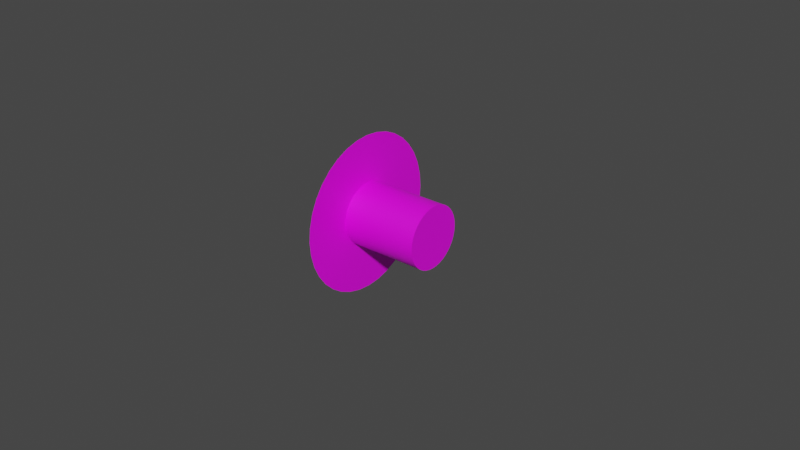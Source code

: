 # Source: alt-sel.blend  (saved by Blender 2.83.18; exported with 4.5.12 LTS)
import bpy
from mathutils import Matrix  # noqa: F401  (used for matrix-valued properties, if any)

bpy.ops.wm.read_factory_settings(use_empty=True)
scene = bpy.context.scene
scene.name = 'Scene'

# ---- images (referenced by path relative to the original .blend; pixels are not part of the script)
import os
ASSET_DIR = os.environ.get("B2B_ASSET_DIR", "")  # directory of the original .blend (textures are referenced by path, not embedded)
HERE = os.path.dirname(os.path.abspath(__file__))  # packed textures are extracted next to this script under _unpacked/

def load_image(name, relpath, width, height, colorspace="sRGB"):
    """Load a texture the original file referenced (path relative to the .blend, or extracted next to this script)."""
    p = next((c for c in (os.path.join(HERE, relpath), os.path.join(ASSET_DIR, relpath)) if relpath and os.path.exists(c)), "")
    if p:
        img = bpy.data.images.load(p, check_existing=True)
        img.name = name
    else:  # same state as the original file: an image datablock whose file is absent (Cycles renders it pink)
        img = bpy.data.images.new(name, width, height)
        img.source = "FILE"
        img.filepath = "//" + (relpath or name)
    img.colorspace_settings.name = colorspace
    return img
img_alt_sel_png = load_image('alt-sel.png', 'alt-sel.png', 1024, 1024, 'sRGB')

# ---- materials (node trees are filled in below, after node groups)
mat_material = bpy.data.materials.new('Material')
mat_material.use_transparent_shadow = False

# ---- node groups
ng_auto_smooth = bpy.data.node_groups.new('Auto Smooth', 'GeometryNodeTree')
_s = ng_auto_smooth.interface.new_socket(name='Geometry', in_out='OUTPUT', socket_type='NodeSocketGeometry')
_s = ng_auto_smooth.interface.new_socket(name='Geometry', in_out='INPUT', socket_type='NodeSocketGeometry')
_s = ng_auto_smooth.interface.new_socket(name='Angle', in_out='INPUT', socket_type='NodeSocketFloat')
_s.subtype = 'ANGLE'
_s.min_value = 0.0
_s.max_value = 3.142
ng_auto_smooth.is_modifier = True
_N = ng_auto_smooth.nodes; _L = ng_auto_smooth.links
n0 = _N.new('NodeGroupOutput'); n0.name = 'Group Output'; n0.location = (480, -100)
n1 = _N.new('NodeGroupInput'); n1.name = 'Group Input'; n1.location = (-420, -300)
n2 = _N.new('NodeGroupInput'); n2.name = 'Group Input.001'; n2.location = (-60, -100)
n3 = _N.new('GeometryNodeSetShadeSmooth'); n3.name = 'Set Shade Smooth'; n3.location = (120, -100)
n3.domain = 'EDGE'
n4 = _N.new('GeometryNodeSetShadeSmooth'); n4.name = 'Set Shade Smooth.001'; n4.location = (300, -100)
n5 = _N.new('GeometryNodeInputMeshEdgeAngle'); n5.name = 'Edge Angle'; n5.location = (-420, -220)
n6 = _N.new('GeometryNodeInputEdgeSmooth'); n6.name = 'Is Edge Smooth'; n6.location = (-60, -160)
n7 = _N.new('GeometryNodeInputShadeSmooth'); n7.name = 'Is Face Smooth'; n7.location = (-240, -340)
n8 = _N.new('FunctionNodeBooleanMath'); n8.name = 'Boolean Math'; n8.location = (-60, -220)
n9 = _N.new('FunctionNodeCompare'); n9.name = 'Compare'; n9.location = (-240, -180)
n9.operation = 'LESS_EQUAL'
_L.new(n5.outputs[0], n9.inputs[0])
_L.new(n4.outputs[0], n0.inputs[0])
_L.new(n1.outputs[1], n9.inputs[1])
_L.new(n9.outputs[0], n8.inputs[0])
_L.new(n7.outputs[0], n8.inputs[1])
_L.new(n2.outputs[0], n3.inputs[0])
_L.new(n6.outputs[0], n3.inputs[1])
_L.new(n3.outputs[0], n4.inputs[0])
_L.new(n8.outputs[0], n3.inputs[2])
n0.is_active_output = True

# ---- material node trees
mat_material.use_nodes = True; mat_material.node_tree.nodes.clear()
_N = mat_material.node_tree.nodes; _L = mat_material.node_tree.links
n0 = _N.new('ShaderNodeBsdfPrincipled'); n0.name = 'Principled BSDF'; n0.location = (10, 300)
n0.distribution = 'GGX'
n0.subsurface_method = 'BURLEY'
n0.inputs[3].default_value = 1.45
n0.inputs[27].default_value = (0.0, 0.0, 0.0, 1.0)
n0.inputs[28].default_value = 1.0
n1 = _N.new('ShaderNodeOutputMaterial'); n1.name = 'Material Output'; n1.location = (300, 300)
n2 = _N.new('ShaderNodeTexImage'); n2.name = 'Image Texture'; n2.location = (-280, 280)
n2.image = img_alt_sel_png
_L.new(n0.outputs[0], n1.inputs[0])
_L.new(n2.outputs[0], n0.inputs[0])
n1.is_active_output = True

# ---- world
world_world = bpy.data.worlds.new('World'); scene.world = world_world
world_world.use_nodes = True; world_world.node_tree.nodes.clear()
_N = world_world.node_tree.nodes; _L = world_world.node_tree.links
n0 = _N.new('ShaderNodeOutputWorld'); n0.name = 'World Output'; n0.location = (300, 300)
n1 = _N.new('ShaderNodeBackground'); n1.name = 'Background'; n1.location = (10, 300)
n1.inputs[0].default_value = (0.05088, 0.05088, 0.05088, 1.0)
_L.new(n1.outputs[0], n0.inputs[0])
n0.is_active_output = True
world_world.color = (0.05088, 0.05088, 0.05088)
world_world.use_sun_shadow = False
world_world.sun_shadow_jitter_overblur = 0.0

# ---- meshes
me_circle = bpy.data.meshes.new('Circle')
me_circle.from_pydata([(0.0, 0.025, 0.0), (1.898e-10, 0.02462, 0.004341), (3.738e-10, 0.02349, 0.008551), (5.464e-10, 0.02165, 0.0125), (7.024e-10, 0.01915, 0.01607), (8.371e-10, 0.01607, 0.01915), (9.464e-10, 0.0125, 0.02165), (1.027e-09, 0.008551, 0.02349), (1.076e-09, 0.004341, 0.02462), (1.093e-09, 1.887e-09, 0.025), (1.076e-09, -0.004341, 0.02462), (1.027e-09, -0.008551, 0.02349), (9.464e-10, -0.0125, 0.02165), (8.371e-10, -0.01607, 0.01915), (7.024e-10, -0.01915, 0.01607), (5.464e-10, -0.02165, 0.0125), (3.738e-10, -0.02349, 0.008551), (1.898e-10, -0.02462, 0.004341), (4.255e-16, -0.025, 9.735e-09), (-1.898e-10, -0.02462, -0.004341), (-3.738e-10, -0.02349, -0.00855), (-5.464e-10, -0.02165, -0.0125), (-7.024e-10, -0.01915, -0.01607), (-8.371e-10, -0.01607, -0.01915), (-9.464e-10, -0.0125, -0.02165), (-1.027e-09, -0.008551, -0.02349), (-1.076e-09, -0.004341, -0.02462), (-1.093e-09, -1.162e-08, -0.025), (-1.076e-09, 0.004341, -0.02462), (-1.027e-09, 0.00855, -0.02349), (-9.464e-10, 0.0125, -0.02165), (-8.371e-10, 0.01607, -0.01915), (-7.024e-10, 0.01915, -0.01607), (-5.464e-10, 0.02165, -0.0125), (-3.738e-10, 0.02349, -0.008551), (-1.898e-10, 0.02462, -0.004341), (7.547e-11, 0.009792, 0.001727), (2.006e-16, 0.009943, 4.589e-09), (1.486e-10, 0.009343, 0.003401), (2.173e-10, 0.008611, 0.004971), (2.794e-10, 0.007617, 0.006391), (3.329e-10, 0.006391, 0.007617), (3.764e-10, 0.004971, 0.008611), (4.084e-10, 0.003401, 0.009343), (4.28e-10, 0.001727, 0.009792), (4.346e-10, 4.798e-10, 0.009943), (4.28e-10, -0.001727, 0.009792), (4.084e-10, -0.003401, 0.009343), (3.764e-10, -0.004971, 0.008611), (3.329e-10, -0.006391, 0.007617), (2.794e-10, -0.007617, 0.006391), (2.173e-10, -0.008611, 0.004971), (1.486e-10, -0.009343, 0.003401), (7.547e-11, -0.009792, 0.001727), (8.097e-17, -0.009943, 1.852e-09), (-7.547e-11, -0.009792, -0.001727), (-1.486e-10, -0.009343, -0.003401), (-2.173e-10, -0.008611, -0.004971), (-2.794e-10, -0.007617, -0.006391), (-3.329e-10, -0.006391, -0.007617), (-3.764e-10, -0.004971, -0.008611), (-4.084e-10, -0.003401, -0.009343), (-4.28e-10, -0.001727, -0.009792), (-4.346e-10, -3.712e-09, -0.009943), (-4.28e-10, 0.001727, -0.009792), (-4.084e-10, 0.003401, -0.009343), (-3.764e-10, 0.004971, -0.008611), (-3.329e-10, 0.006391, -0.007617), (-2.794e-10, 0.007617, -0.006391), (-2.173e-10, 0.008611, -0.004971), (-1.486e-10, 0.009343, -0.003401), (-7.547e-11, 0.009792, -0.001727), (1.326e-10, 0.01721, 0.003034), (8.245e-17, 0.01747, 1.886e-09), (2.612e-10, 0.01642, 0.005976), (3.818e-10, 0.01513, 0.008736), (4.909e-10, 0.01338, 0.01123), (5.85e-10, 0.01123, 0.01338), (6.614e-10, 0.008736, 0.01513), (7.176e-10, 0.005976, 0.01642), (7.521e-10, 0.003034, 0.01721), (7.637e-10, 2.827e-10, 0.01747), (7.521e-10, -0.003034, 0.01721), (7.176e-10, -0.005976, 0.01642), (6.614e-10, -0.008736, 0.01513), (5.85e-10, -0.01123, 0.01338), (4.909e-10, -0.01338, 0.01123), (3.818e-10, -0.01513, 0.008736), (2.612e-10, -0.01642, 0.005976), (1.326e-10, -0.01721, 0.003034), (2.84e-16, -0.01747, 6.498e-09), (-1.326e-10, -0.01721, -0.003034), (-2.612e-10, -0.01642, -0.005976), (-3.818e-10, -0.01513, -0.008736), (-4.909e-10, -0.01338, -0.01123), (-5.85e-10, -0.01123, -0.01338), (-6.614e-10, -0.008736, -0.01513), (-7.176e-10, -0.005976, -0.01642), (-7.521e-10, -0.003034, -0.01721), (-7.637e-10, -8.385e-09, -0.01747), (-7.521e-10, 0.003034, -0.01721), (-7.176e-10, 0.005976, -0.01642), (-6.614e-10, 0.008736, -0.01513), (-5.85e-10, 0.01123, -0.01338), (-4.909e-10, 0.01338, -0.01123), (-3.818e-10, 0.01513, -0.008736), (-2.612e-10, 0.01642, -0.005976), (-1.326e-10, 0.01721, -0.003034), (0.025, 0.009792, 0.001727), (0.025, 0.009943, 3.496e-09), (0.025, 0.009343, 0.003401), (0.025, 0.008611, 0.004971), (0.025, 0.007617, 0.006391), (0.025, 0.006391, 0.007617), (0.025, 0.004971, 0.008611), (0.025, 0.003401, 0.009343), (0.025, 0.001727, 0.009792), (0.025, 4.798e-10, 0.009943), (0.025, -0.001727, 0.009792), (0.025, -0.003401, 0.009343), (0.025, -0.004971, 0.008611), (0.025, -0.006391, 0.007617), (0.025, -0.007617, 0.006391), (0.025, -0.008611, 0.004971), (0.025, -0.009343, 0.003401), (0.025, -0.009792, 0.001727), (0.025, -0.009943, 7.596e-10), (0.025, -0.009792, -0.001727), (0.025, -0.009343, -0.003401), (0.025, -0.008611, -0.004971), (0.025, -0.007617, -0.006391), (0.025, -0.006391, -0.007617), (0.025, -0.004971, -0.008611), (0.025, -0.003401, -0.009343), (0.025, -0.001727, -0.009792), (0.025, -3.712e-09, -0.009943), (0.025, 0.001727, -0.009792), (0.025, 0.003401, -0.009343), (0.025, 0.004971, -0.008611), (0.025, 0.006391, -0.007617), (0.025, 0.007617, -0.006391), (0.025, 0.008611, -0.004971), (0.025, 0.009343, -0.003401), (0.025, 0.009792, -0.001727)], [], [(49, 50, 122, 121), (72, 73, 0, 1), (74, 72, 1, 2), (75, 74, 2, 3), (76, 75, 3, 4), (77, 76, 4, 5), (78, 77, 5, 6), (79, 78, 6, 7), (80, 79, 7, 8), (81, 80, 8, 9), (82, 81, 9, 10), (83, 82, 10, 11), (84, 83, 11, 12), (85, 84, 12, 13), (86, 85, 13, 14), (87, 86, 14, 15), (88, 87, 15, 16), (89, 88, 16, 17), (90, 89, 17, 18), (91, 90, 18, 19), (92, 91, 19, 20), (93, 92, 20, 21), (94, 93, 21, 22), (95, 94, 22, 23), (96, 95, 23, 24), (97, 96, 24, 25), (98, 97, 25, 26), (99, 98, 26, 27), (100, 99, 27, 28), (101, 100, 28, 29), (102, 101, 29, 30), (103, 102, 30, 31), (104, 103, 31, 32), (105, 104, 32, 33), (106, 105, 33, 34), (107, 106, 34, 35), (73, 107, 35, 0), (36, 37, 73, 72), (38, 36, 72, 74), (39, 38, 74, 75), (40, 39, 75, 76), (41, 40, 76, 77), (42, 41, 77, 78), (43, 42, 78, 79), (44, 43, 79, 80), (45, 44, 80, 81), (46, 45, 81, 82), (47, 46, 82, 83), (48, 47, 83, 84), (49, 48, 84, 85), (50, 49, 85, 86), (51, 50, 86, 87), (52, 51, 87, 88), (53, 52, 88, 89), (54, 53, 89, 90), (55, 54, 90, 91), (56, 55, 91, 92), (57, 56, 92, 93), (58, 57, 93, 94), (59, 58, 94, 95), (60, 59, 95, 96), (61, 60, 96, 97), (62, 61, 97, 98), (63, 62, 98, 99), (64, 63, 99, 100), (65, 64, 100, 101), (66, 65, 101, 102), (67, 66, 102, 103), (68, 67, 103, 104), (69, 68, 104, 105), (70, 69, 105, 106), (71, 70, 106, 107), (37, 71, 107, 73), (109, 108, 110, 111, 112, 113, 114, 115, 116, 117, 118, 119, 120, 121, 122, 123, 124, 125, 126, 127, 128, 129, 130, 131, 132, 133, 134, 135, 136, 137, 138, 139, 140, 141, 142, 143), (37, 36, 108, 109), (63, 64, 136, 135), (50, 51, 123, 122), (36, 38, 110, 108), (64, 65, 137, 136), (51, 52, 124, 123), (38, 39, 111, 110), (65, 66, 138, 137), (52, 53, 125, 124), (39, 40, 112, 111), (66, 67, 139, 138), (53, 54, 126, 125), (40, 41, 113, 112), (67, 68, 140, 139), (54, 55, 127, 126), (41, 42, 114, 113), (68, 69, 141, 140), (55, 56, 128, 127), (42, 43, 115, 114), (69, 70, 142, 141), (56, 57, 129, 128), (43, 44, 116, 115), (70, 71, 143, 142), (57, 58, 130, 129), (44, 45, 117, 116), (71, 37, 109, 143), (58, 59, 131, 130), (45, 46, 118, 117), (59, 60, 132, 131), (46, 47, 119, 118), (60, 61, 133, 132), (47, 48, 120, 119), (61, 62, 134, 133), (48, 49, 121, 120), (62, 63, 135, 134)])
me_circle.polygons.foreach_set('use_smooth', [True] * 109)
_uv = me_circle.uv_layers.new(name='UVMap')
_uv.uv.foreach_set('vector', [0.3477, 0.3722, 0.3722, 0.3477, 0.3722, 0.3477, 0.3477, 0.3722, 0.4393, 0.8441, 0.5, 0.8494, 0.5, 1.0, 0.4132, 0.9924, 0.3805, 0.8284, 0.4393, 0.8441, 0.4132, 0.9924, 0.329, 0.9698, 0.3253, 0.8026, 0.3805, 0.8284, 0.329, 0.9698, 0.25, 0.933, 0.2754, 0.7677, 0.3253, 0.8026, 0.25, 0.933, 0.1786, 0.883, 0.2323, 0.7246, 0.2754, 0.7677, 0.1786, 0.883, 0.117, 0.8214, 0.1974, 0.6747, 0.2323, 0.7246, 0.117, 0.8214, 0.06699, 0.75, 0.1716, 0.6195, 0.1974, 0.6747, 0.06699, 0.75, 0.03015, 0.671, 0.1559, 0.5607, 0.1716, 0.6195, 0.03015, 0.671, 0.007596, 0.5868, 0.1506, 0.5, 0.1559, 0.5607, 0.007596, 0.5868, 0.0, 0.5, 0.1559, 0.4393, 0.1506, 0.5, 0.0, 0.5, 0.007596, 0.4132, 0.1716, 0.3805, 0.1559, 0.4393, 0.007596, 0.4132, 0.03015, 0.329, 0.1974, 0.3253, 0.1716, 0.3805, 0.03015, 0.329, 0.06699, 0.25, 0.2323, 0.2754, 0.1974, 0.3253, 0.06699, 0.25, 0.117, 0.1786, 0.2754, 0.2323, 0.2323, 0.2754, 0.117, 0.1786, 0.1786, 0.117, 0.3253, 0.1974, 0.2754, 0.2323, 0.1786, 0.117, 0.25, 0.06699, 0.3805, 0.1716, 0.3253, 0.1974, 0.25, 0.06699, 0.329, 0.03015, 0.4393, 0.1559, 0.3805, 0.1716, 0.329, 0.03015, 0.4132, 0.007596, 0.5, 0.1506, 0.4393, 0.1559, 0.4132, 0.007596, 0.5, 0.0, 0.5607, 0.1559, 0.5, 0.1506, 0.5, 0.0, 0.5868, 0.007596, 0.6195, 0.1716, 0.5607, 0.1559, 0.5868, 0.007596, 0.671, 0.03015, 0.6747, 0.1974, 0.6195, 0.1716, 0.671, 0.03015, 0.75, 0.06699, 0.7246, 0.2323, 0.6747, 0.1974, 0.75, 0.06699, 0.8214, 0.117, 0.7677, 0.2754, 0.7246, 0.2323, 0.8214, 0.117, 0.883, 0.1786, 0.8026, 0.3253, 0.7677, 0.2754, 0.883, 0.1786, 0.933, 0.25, 0.8284, 0.3805, 0.8026, 0.3253, 0.933, 0.25, 0.9698, 0.329, 0.8441, 0.4393, 0.8284, 0.3805, 0.9698, 0.329, 0.9924, 0.4132, 0.8494, 0.5, 0.8441, 0.4393, 0.9924, 0.4132, 1.0, 0.5, 0.8441, 0.5607, 0.8494, 0.5, 1.0, 0.5, 0.9924, 0.5868, 0.8284, 0.6195, 0.8441, 0.5607, 0.9924, 0.5868, 0.9698, 0.671, 0.8026, 0.6747, 0.8284, 0.6195, 0.9698, 0.671, 0.933, 0.75, 0.7677, 0.7246, 0.8026, 0.6747, 0.933, 0.75, 0.883, 0.8214, 0.7246, 0.7677, 0.7677, 0.7246, 0.883, 0.8214, 0.8214, 0.883, 0.6747, 0.8026, 0.7246, 0.7677, 0.8214, 0.883, 0.75, 0.933, 0.6195, 0.8284, 0.6747, 0.8026, 0.75, 0.933, 0.671, 0.9698, 0.5607, 0.8441, 0.6195, 0.8284, 0.671, 0.9698, 0.5868, 0.9924, 0.5, 0.8494, 0.5607, 0.8441, 0.5868, 0.9924, 0.5, 1.0, 0.4655, 0.6958, 0.5, 0.6989, 0.5, 0.8494, 0.4393, 0.8441, 0.432, 0.6869, 0.4655, 0.6958, 0.4393, 0.8441, 0.3805, 0.8284, 0.4006, 0.6722, 0.432, 0.6869, 0.3805, 0.8284, 0.3253, 0.8026, 0.3722, 0.6523, 0.4006, 0.6722, 0.3253, 0.8026, 0.2754, 0.7677, 0.3477, 0.6278, 0.3722, 0.6523, 0.2754, 0.7677, 0.2323, 0.7246, 0.3278, 0.5994, 0.3477, 0.6278, 0.2323, 0.7246, 0.1974, 0.6747, 0.3131, 0.568, 0.3278, 0.5994, 0.1974, 0.6747, 0.1716, 0.6195, 0.3042, 0.5345, 0.3131, 0.568, 0.1716, 0.6195, 0.1559, 0.5607, 0.3011, 0.5, 0.3042, 0.5345, 0.1559, 0.5607, 0.1506, 0.5, 0.3042, 0.4655, 0.3011, 0.5, 0.1506, 0.5, 0.1559, 0.4393, 0.3131, 0.432, 0.3042, 0.4655, 0.1559, 0.4393, 0.1716, 0.3805, 0.3278, 0.4006, 0.3131, 0.432, 0.1716, 0.3805, 0.1974, 0.3253, 0.3477, 0.3722, 0.3278, 0.4006, 0.1974, 0.3253, 0.2323, 0.2754, 0.3722, 0.3477, 0.3477, 0.3722, 0.2323, 0.2754, 0.2754, 0.2323, 0.4006, 0.3278, 0.3722, 0.3477, 0.2754, 0.2323, 0.3253, 0.1974, 0.432, 0.3131, 0.4006, 0.3278, 0.3253, 0.1974, 0.3805, 0.1716, 0.4655, 0.3042, 0.432, 0.3131, 0.3805, 0.1716, 0.4393, 0.1559, 0.5, 0.3011, 0.4655, 0.3042, 0.4393, 0.1559, 0.5, 0.1506, 0.5345, 0.3042, 0.5, 0.3011, 0.5, 0.1506, 0.5607, 0.1559, 0.568, 0.3131, 0.5345, 0.3042, 0.5607, 0.1559, 0.6195, 0.1716, 0.5994, 0.3278, 0.568, 0.3131, 0.6195, 0.1716, 0.6747, 0.1974, 0.6278, 0.3477, 0.5994, 0.3278, 0.6747, 0.1974, 0.7246, 0.2323, 0.6523, 0.3722, 0.6278, 0.3477, 0.7246, 0.2323, 0.7677, 0.2754, 0.6722, 0.4006, 0.6523, 0.3722, 0.7677, 0.2754, 0.8026, 0.3253, 0.6869, 0.432, 0.6722, 0.4006, 0.8026, 0.3253, 0.8284, 0.3805, 0.6958, 0.4655, 0.6869, 0.432, 0.8284, 0.3805, 0.8441, 0.4393, 0.6989, 0.5, 0.6958, 0.4655, 0.8441, 0.4393, 0.8494, 0.5, 0.6958, 0.5345, 0.6989, 0.5, 0.8494, 0.5, 0.8441, 0.5607, 0.6869, 0.568, 0.6958, 0.5345, 0.8441, 0.5607, 0.8284, 0.6195, 0.6722, 0.5994, 0.6869, 0.568, 0.8284, 0.6195, 0.8026, 0.6747, 0.6523, 0.6278, 0.6722, 0.5994, 0.8026, 0.6747, 0.7677, 0.7246, 0.6278, 0.6523, 0.6523, 0.6278, 0.7677, 0.7246, 0.7246, 0.7677, 0.5994, 0.6722, 0.6278, 0.6523, 0.7246, 0.7677, 0.6747, 0.8026, 0.568, 0.6869, 0.5994, 0.6722, 0.6747, 0.8026, 0.6195, 0.8284, 0.5345, 0.6958, 0.568, 0.6869, 0.6195, 0.8284, 0.5607, 0.8441, 0.5, 0.6989, 0.5345, 0.6958, 0.5607, 0.8441, 0.5, 0.8494, 0.5, 0.6989, 0.4655, 0.6958, 0.432, 0.6869, 0.4006, 0.6722, 0.3722, 0.6523, 0.3477, 0.6278, 0.3278, 0.5994, 0.3131, 0.568, 0.3042, 0.5345, 0.3011, 0.5, 0.3042, 0.4655, 0.3131, 0.432, 0.3278, 0.4006, 0.3477, 0.3722, 0.3722, 0.3477, 0.4006, 0.3278, 0.432, 0.3131, 0.4655, 0.3042, 0.5, 0.3011, 0.5345, 0.3042, 0.568, 0.3131, 0.5994, 0.3278, 0.6278, 0.3477, 0.6523, 0.3722, 0.6722, 0.4006, 0.6869, 0.432, 0.6958, 0.4655, 0.6989, 0.5, 0.6958, 0.5345, 0.6869, 0.568, 0.6722, 0.5994, 0.6523, 0.6278, 0.6278, 0.6523, 0.5994, 0.6722, 0.568, 0.6869, 0.5345, 0.6958, 0.5, 0.6989, 0.4655, 0.6958, 0.4655, 0.6958, 0.5, 0.6989, 0.6989, 0.5, 0.6958, 0.5345, 0.6958, 0.5345, 0.6989, 0.5, 0.3722, 0.3477, 0.4006, 0.3278, 0.4006, 0.3278, 0.3722, 0.3477, 0.4655, 0.6958, 0.432, 0.6869, 0.432, 0.6869, 0.4655, 0.6958, 0.6958, 0.5345, 0.6869, 0.568, 0.6869, 0.568, 0.6958, 0.5345, 0.4006, 0.3278, 0.432, 0.3131, 0.432, 0.3131, 0.4006, 0.3278, 0.432, 0.6869, 0.4006, 0.6722, 0.4006, 0.6722, 0.432, 0.6869, 0.6869, 0.568, 0.6722, 0.5994, 0.6722, 0.5994, 0.6869, 0.568, 0.432, 0.3131, 0.4655, 0.3042, 0.4655, 0.3042, 0.432, 0.3131, 0.4006, 0.6722, 0.3722, 0.6523, 0.3722, 0.6523, 0.4006, 0.6722, 0.6722, 0.5994, 0.6523, 0.6278, 0.6523, 0.6278, 0.6722, 0.5994, 0.4655, 0.3042, 0.5, 0.3011, 0.5, 0.3011, 0.4655, 0.3042, 0.3722, 0.6523, 0.3477, 0.6278, 0.3477, 0.6278, 0.3722, 0.6523, 0.6523, 0.6278, 0.6278, 0.6523, 0.6278, 0.6523, 0.6523, 0.6278, 0.5, 0.3011, 0.5345, 0.3042, 0.5345, 0.3042, 0.5, 0.3011, 0.3477, 0.6278, 0.3278, 0.5994, 0.3278, 0.5994, 0.3477, 0.6278, 0.6278, 0.6523, 0.5994, 0.6722, 0.5994, 0.6722, 0.6278, 0.6523, 0.5345, 0.3042, 0.568, 0.3131, 0.568, 0.3131, 0.5345, 0.3042, 0.3278, 0.5994, 0.3131, 0.568, 0.3131, 0.568, 0.3278, 0.5994, 0.5994, 0.6722, 0.568, 0.6869, 0.568, 0.6869, 0.5994, 0.6722, 0.568, 0.3131, 0.5994, 0.3278, 0.5994, 0.3278, 0.568, 0.3131, 0.3131, 0.568, 0.3042, 0.5345, 0.3042, 0.5345, 0.3131, 0.568, 0.568, 0.6869, 0.5345, 0.6958, 0.5345, 0.6958, 0.568, 0.6869, 0.5994, 0.3278, 0.6278, 0.3477, 0.6278, 0.3477, 0.5994, 0.3278, 0.3042, 0.5345, 0.3011, 0.5, 0.3011, 0.5, 0.3042, 0.5345, 0.5345, 0.6958, 0.5, 0.6989, 0.5, 0.6989, 0.5345, 0.6958, 0.6278, 0.3477, 0.6523, 0.3722, 0.6523, 0.3722, 0.6278, 0.3477, 0.3011, 0.5, 0.3042, 0.4655, 0.3042, 0.4655, 0.3011, 0.5, 0.6523, 0.3722, 0.6722, 0.4006, 0.6722, 0.4006, 0.6523, 0.3722, 0.3042, 0.4655, 0.3131, 0.432, 0.3131, 0.432, 0.3042, 0.4655, 0.6722, 0.4006, 0.6869, 0.432, 0.6869, 0.432, 0.6722, 0.4006, 0.3131, 0.432, 0.3278, 0.4006, 0.3278, 0.4006, 0.3131, 0.432, 0.6869, 0.432, 0.6958, 0.4655, 0.6958, 0.4655, 0.6869, 0.432, 0.3278, 0.4006, 0.3477, 0.3722, 0.3477, 0.3722, 0.3278, 0.4006, 0.6958, 0.4655, 0.6989, 0.5, 0.6989, 0.5, 0.6958, 0.4655])
me_circle.materials.append(mat_material)
me_circle.use_remesh_fix_poles = True
me_circle.use_remesh_preserve_attributes = False
me_circle.use_mirror_vertex_groups = False
me_circle.update()

# ---- objects
ob_knob = bpy.data.objects.new('Knob', me_circle)

# ---- transforms, parenting, visibility, modifiers, constraints
ob_knob.location = (0.0, 0.0, 0.0)
ob_knob.lineart.crease_threshold = 0.0
_m = ob_knob.modifiers.new('Auto Smooth', 'NODES')
_m.node_group = ng_auto_smooth
_gi = [s.identifier for s in ng_auto_smooth.interface.items_tree if s.item_type == 'SOCKET' and s.in_out == 'INPUT']
_m[_gi[1]] = 0.5236  # Angle

# ---- collection membership
scene.collection.objects.link(ob_knob)

# ---- scene / render settings (as saved in the file)
scene.frame_start = 1; scene.frame_end = 250; scene.frame_set(1)
scene.render.engine = 'BLENDER_EEVEE_NEXT'
scene.cycles.use_denoising = False
scene.cycles.samples = 128
scene.cycles.sampling_pattern = 'TABULATED_SOBOL'
scene.cycles.use_adaptive_sampling = False
scene.cycles.use_light_tree = False
scene.view_settings.view_transform = 'Filmic'
bpy.context.view_layer.update()

# ---- added for rendering (the .blend has no active camera and no usable light): camera, sun
cam_auto = bpy.data.cameras.new('AutoCamera')
cam_auto.lens = 50.0
cam_auto.sensor_width = 36.0
cam_auto.clip_end = 1000.0
ob_auto_camera = bpy.data.objects.new('AutoCamera', cam_auto)
scene.collection.objects.link(ob_auto_camera)
ob_auto_camera.location = (0.197545, -0.222054, 0.148036)
ob_auto_camera.rotation_euler = (1.09748, -7.21219e-08, 0.694738)
scene.camera = ob_auto_camera
light_auto_sun = bpy.data.lights.new('AutoSun', 'SUN')
light_auto_sun.energy = 3.0
light_auto_sun.angle = 0.0523599
ob_auto_sun = bpy.data.objects.new('AutoSun', light_auto_sun)
scene.collection.objects.link(ob_auto_sun)
ob_auto_sun.rotation_euler = (0.872665, 0.174533, 0.523599)
bpy.context.view_layer.update()

